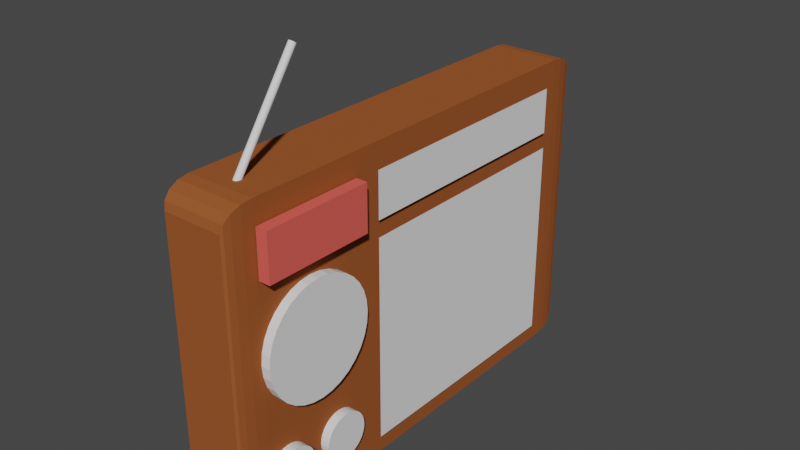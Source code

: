 # Source: radio.blend  (saved by Blender 3.1.7; exported with 4.5.12 LTS)
import bpy
from mathutils import Matrix  # noqa: F401  (used for matrix-valued properties, if any)

bpy.ops.wm.read_factory_settings(use_empty=True)
scene = bpy.context.scene
scene.name = 'Scene'

# ---- collections
col_collection = bpy.data.collections.new('Collection'); scene.collection.children.link(col_collection)

# ---- materials (node trees are filled in below, after node groups)
mat_basewood = bpy.data.materials.new('BaseWood')
mat_basewood.alpha_threshold = 0.0
mat_basewood.use_transparent_shadow = False
mat_basewood.diffuse_color = (0.3143, 0.09095, 0.02756, 1.0)
mat_basewood.line_color = (0.0, 0.0, 0.0, 1.0)
mat_metal = bpy.data.materials.new('Metal')
mat_metal.use_transparent_shadow = False
mat_metal.metallic = 0.5
mat_button = bpy.data.materials.new('Button')
mat_button.use_transparent_shadow = False
mat_button.diffuse_color = (0.8, 0.114, 0.09303, 1.0)

# ---- material node trees

# ---- world
world_world = bpy.data.worlds.new('World'); scene.world = world_world
world_world.use_nodes = True; world_world.node_tree.nodes.clear()
_N = world_world.node_tree.nodes; _L = world_world.node_tree.links
n0 = _N.new('ShaderNodeOutputWorld'); n0.name = 'World Output'; n0.location = (300, 300)
n1 = _N.new('ShaderNodeBackground'); n1.name = 'Background'; n1.location = (10, 300)
n1.inputs[0].default_value = (0.05088, 0.05088, 0.05088, 1.0)
_L.new(n1.outputs[0], n0.inputs[0])
n0.is_active_output = True
world_world.color = (0.05088, 0.05088, 0.05088)
world_world.use_sun_shadow = False
world_world.sun_shadow_jitter_overblur = 0.0

# ---- meshes
me_cube = bpy.data.meshes.new('Cube')
me_cube.from_pydata([(1.0, -0.8728, 1.0), (0.8728, -1.0, 0.8728), (0.9903, -0.9215, 0.9903), (0.9627, -0.9627, 0.9627), (0.9215, -0.9903, 0.9215), (0.8728, -1.0, -0.8728), (1.0, -0.8728, -1.0), (0.9215, -0.9903, -0.9215), (0.9627, -0.9627, -0.9627), (0.9903, -0.9215, -0.9903), (-0.8728, -1.0, 0.8728), (-1.0, -0.8728, 1.0), (-0.9215, -0.9903, 0.9215), (-0.9627, -0.9627, 0.9627), (-0.9903, -0.9215, 0.9903), (-0.8728, -1.0, -0.8728), (-1.0, -0.8728, -1.0), (-0.9215, -0.9903, -0.9215), (-0.9627, -0.9627, -0.9627), (-0.9903, -0.9215, -0.9903), (0.8751, 1.0, 0.8751), (1.0, 0.8751, 1.0), (0.9229, 0.9905, 0.9229), (0.9634, 0.9634, 0.9634), (0.9905, 0.9229, 0.9905), (0.8751, 1.0, -0.8751), (1.0, 0.8751, -1.0), (0.9229, 0.9905, -0.9229), (0.9634, 0.9634, -0.9634), (0.9905, 0.9229, -0.9905), (-1.0, 0.8751, 1.0), (-0.8751, 1.0, 0.8751), (-0.9905, 0.9229, 0.9905), (-0.9634, 0.9634, 0.9634), (-0.9229, 0.9905, 0.9229), (-1.0, 0.8751, -1.0), (-0.8751, 1.0, -0.8751), (-0.9905, 0.9229, -0.9905), (-0.9634, 0.9634, -0.9634), (-0.9229, 0.9905, -0.9229)], [], [(16, 11, 30, 35), (35, 26, 6, 16), (5, 1, 10, 15), (21, 30, 11, 0), (15, 10, 12, 17), (17, 12, 13, 18), (18, 13, 14, 19), (19, 14, 11, 16), (1, 5, 7, 4), (4, 7, 8, 3), (3, 8, 9, 2), (2, 9, 6, 0), (0, 11, 14, 2), (2, 14, 13, 3), (3, 13, 12, 4), (4, 12, 10, 1), (16, 6, 9, 19), (19, 9, 8, 18), (18, 8, 7, 17), (17, 7, 5, 15), (36, 31, 20, 25), (26, 35, 37, 29), (29, 37, 38, 28), (28, 38, 39, 27), (27, 39, 36, 25), (21, 26, 29, 24), (24, 29, 28, 23), (23, 28, 27, 22), (22, 27, 25, 20), (31, 36, 39, 34), (34, 39, 38, 33), (33, 38, 37, 32), (32, 37, 35, 30), (30, 21, 24, 32), (32, 24, 23, 33), (33, 23, 22, 34), (34, 22, 20, 31), (26, 21, 0, 6)])
_uv = me_cube.uv_layers.new(name='UVMap')
_uv.uv.foreach_set('vector', [0.375, 0.0159, 0.625, 0.0159, 0.625, 0.2344, 0.375, 0.2344, 0.125, 0.5156, 0.375, 0.5156, 0.375, 0.7341, 0.125, 0.7341, 0.3909, 0.7659, 0.6091, 0.7659, 0.6091, 0.9841, 0.3909, 0.9841, 0.625, 0.5156, 0.875, 0.5156, 0.875, 0.7341, 0.625, 0.7341, 0.3909, 0.9841, 0.6091, 0.9841, 0.6152, 0.9902, 0.3848, 0.9902, 0.3848, 0.9902, 0.6152, 0.9902, 0.6203, 1.0, 0.3797, 1.0, 0.3797, 0.0, 0.6203, 0.0, 0.6238, 0.009814, 0.3762, 0.009814, 0.3762, 0.009814, 0.6238, 0.009814, 0.625, 0.0159, 0.375, 0.0159, 0.6091, 0.7659, 0.3909, 0.7659, 0.3848, 0.7598, 0.6152, 0.7598, 0.6152, 0.7598, 0.3848, 0.7598, 0.3797, 0.75, 0.6203, 0.75, 0.6203, 0.75, 0.3797, 0.75, 0.3762, 0.7402, 0.6238, 0.7402, 0.6238, 0.7402, 0.3762, 0.7402, 0.375, 0.7341, 0.625, 0.7341, 0.625, 0.7341, 0.875, 0.7341, 0.8738, 0.7402, 0.6262, 0.7402, 0.6262, 0.7402, 0.8738, 0.7402, 0.8703, 0.75, 0.6297, 0.75, 0.625, 0.7547, 0.625, 0.9953, 0.6152, 0.9902, 0.6152, 0.7598, 0.6152, 0.7598, 0.6152, 0.9902, 0.6091, 0.9841, 0.6091, 0.7659, 0.125, 0.7341, 0.375, 0.7341, 0.3738, 0.7402, 0.1262, 0.7402, 0.1262, 0.7402, 0.3738, 0.7402, 0.3703, 0.75, 0.1297, 0.75, 0.375, 0.9953, 0.375, 0.7547, 0.3848, 0.7598, 0.3848, 0.9902, 0.3848, 0.9902, 0.3848, 0.7598, 0.3909, 0.7659, 0.3909, 0.9841, 0.3906, 0.2656, 0.6094, 0.2656, 0.6094, 0.4844, 0.3906, 0.4844, 0.375, 0.5156, 0.125, 0.5156, 0.1262, 0.5096, 0.3738, 0.5096, 0.3738, 0.5096, 0.1262, 0.5096, 0.1296, 0.5, 0.3704, 0.5, 0.375, 0.4954, 0.375, 0.2546, 0.3846, 0.2596, 0.3846, 0.4904, 0.3846, 0.4904, 0.3846, 0.2596, 0.3906, 0.2656, 0.3906, 0.4844, 0.625, 0.5156, 0.375, 0.5156, 0.3762, 0.5096, 0.6238, 0.5096, 0.6238, 0.5096, 0.3762, 0.5096, 0.3796, 0.5, 0.6204, 0.5, 0.6204, 0.5, 0.3796, 0.5, 0.3846, 0.4904, 0.6154, 0.4904, 0.6154, 0.4904, 0.3846, 0.4904, 0.3906, 0.4844, 0.6094, 0.4844, 0.6094, 0.2656, 0.3906, 0.2656, 0.3846, 0.2596, 0.6154, 0.2596, 0.6154, 0.2596, 0.3846, 0.2596, 0.3796, 0.25, 0.6204, 0.25, 0.6204, 0.25, 0.3796, 0.25, 0.3762, 0.2404, 0.6238, 0.2404, 0.6238, 0.2404, 0.3762, 0.2404, 0.375, 0.2344, 0.625, 0.2344, 0.875, 0.5156, 0.625, 0.5156, 0.6262, 0.5096, 0.8738, 0.5096, 0.8738, 0.5096, 0.6262, 0.5096, 0.6296, 0.5, 0.8704, 0.5, 0.625, 0.2546, 0.625, 0.4954, 0.6154, 0.4904, 0.6154, 0.2596, 0.6154, 0.2596, 0.6154, 0.4904, 0.6094, 0.4844, 0.6094, 0.2656, 0.375, 0.5156, 0.625, 0.5156, 0.625, 0.7341, 0.375, 0.7341])
me_cube.materials.append(mat_basewood)
me_cube.use_remesh_preserve_volume = False
me_cube.use_remesh_preserve_attributes = False
me_cube.use_mirror_vertex_groups = False
me_cube.update()
me_cylinder = bpy.data.meshes.new('Cylinder')
me_cylinder.from_pydata([(0.0, 1.0, -1.0), (0.0, 1.0, 1.0), (0.1951, 0.9808, -1.0), (0.1951, 0.9808, 1.0), (0.3827, 0.9239, -1.0), (0.3827, 0.9239, 1.0), (0.5556, 0.8315, -1.0), (0.5556, 0.8315, 1.0), (0.7071, 0.7071, -1.0), (0.7071, 0.7071, 1.0), (0.8315, 0.5556, -1.0), (0.8315, 0.5556, 1.0), (0.9239, 0.3827, -1.0), (0.9239, 0.3827, 1.0), (0.9808, 0.1951, -1.0), (0.9808, 0.1951, 1.0), (1.0, -4.371e-08, -1.0), (1.0, -4.371e-08, 1.0), (0.9808, -0.1951, -1.0), (0.9808, -0.1951, 1.0), (0.9239, -0.3827, -1.0), (0.9239, -0.3827, 1.0), (0.8315, -0.5556, -1.0), (0.8315, -0.5556, 1.0), (0.7071, -0.7071, -1.0), (0.7071, -0.7071, 1.0), (0.5556, -0.8315, -1.0), (0.5556, -0.8315, 1.0), (0.3827, -0.9239, -1.0), (0.3827, -0.9239, 1.0), (0.1951, -0.9808, -1.0), (0.1951, -0.9808, 1.0), (-8.742e-08, -1.0, -1.0), (-8.742e-08, -1.0, 1.0), (-0.1951, -0.9808, -1.0), (-0.1951, -0.9808, 1.0), (-0.3827, -0.9239, -1.0), (-0.3827, -0.9239, 1.0), (-0.5556, -0.8315, -1.0), (-0.5556, -0.8315, 1.0), (-0.7071, -0.7071, -1.0), (-0.7071, -0.7071, 1.0), (-0.8315, -0.5556, -1.0), (-0.8315, -0.5556, 1.0), (-0.9239, -0.3827, -1.0), (-0.9239, -0.3827, 1.0), (-0.9808, -0.1951, -1.0), (-0.9808, -0.1951, 1.0), (-1.0, 1.192e-08, -1.0), (-1.0, 1.192e-08, 1.0), (-0.9808, 0.1951, -1.0), (-0.9808, 0.1951, 1.0), (-0.9239, 0.3827, -1.0), (-0.9239, 0.3827, 1.0), (-0.8315, 0.5556, -1.0), (-0.8315, 0.5556, 1.0), (-0.7071, 0.7071, -1.0), (-0.7071, 0.7071, 1.0), (-0.5556, 0.8315, -1.0), (-0.5556, 0.8315, 1.0), (-0.3827, 0.9239, -1.0), (-0.3827, 0.9239, 1.0), (-0.1951, 0.9808, -1.0), (-0.1951, 0.9808, 1.0)], [], [(0, 1, 3, 2), (2, 3, 5, 4), (4, 5, 7, 6), (6, 7, 9, 8), (8, 9, 11, 10), (10, 11, 13, 12), (12, 13, 15, 14), (14, 15, 17, 16), (16, 17, 19, 18), (18, 19, 21, 20), (20, 21, 23, 22), (22, 23, 25, 24), (24, 25, 27, 26), (26, 27, 29, 28), (28, 29, 31, 30), (30, 31, 33, 32), (32, 33, 35, 34), (34, 35, 37, 36), (36, 37, 39, 38), (38, 39, 41, 40), (40, 41, 43, 42), (42, 43, 45, 44), (44, 45, 47, 46), (46, 47, 49, 48), (48, 49, 51, 50), (50, 51, 53, 52), (52, 53, 55, 54), (54, 55, 57, 56), (56, 57, 59, 58), (58, 59, 61, 60), (3, 1, 63, 61, 59, 57, 55, 53, 51, 49, 47, 45, 43, 41, 39, 37, 35, 33, 31, 29, 27, 25, 23, 21, 19, 17, 15, 13, 11, 9, 7, 5), (60, 61, 63, 62), (62, 63, 1, 0), (0, 2, 4, 6, 8, 10, 12, 14, 16, 18, 20, 22, 24, 26, 28, 30, 32, 34, 36, 38, 40, 42, 44, 46, 48, 50, 52, 54, 56, 58, 60, 62)])
_uv = me_cylinder.uv_layers.new(name='UVMap')
_uv.uv.foreach_set('vector', [1.0, 0.5, 1.0, 1.0, 0.9688, 1.0, 0.9688, 0.5, 0.9688, 0.5, 0.9688, 1.0, 0.9375, 1.0, 0.9375, 0.5, 0.9375, 0.5, 0.9375, 1.0, 0.9062, 1.0, 0.9062, 0.5, 0.9062, 0.5, 0.9062, 1.0, 0.875, 1.0, 0.875, 0.5, 0.875, 0.5, 0.875, 1.0, 0.8438, 1.0, 0.8438, 0.5, 0.8438, 0.5, 0.8438, 1.0, 0.8125, 1.0, 0.8125, 0.5, 0.8125, 0.5, 0.8125, 1.0, 0.7812, 1.0, 0.7812, 0.5, 0.7812, 0.5, 0.7812, 1.0, 0.75, 1.0, 0.75, 0.5, 0.75, 0.5, 0.75, 1.0, 0.7188, 1.0, 0.7188, 0.5, 0.7188, 0.5, 0.7188, 1.0, 0.6875, 1.0, 0.6875, 0.5, 0.6875, 0.5, 0.6875, 1.0, 0.6562, 1.0, 0.6562, 0.5, 0.6562, 0.5, 0.6562, 1.0, 0.625, 1.0, 0.625, 0.5, 0.625, 0.5, 0.625, 1.0, 0.5938, 1.0, 0.5938, 0.5, 0.5938, 0.5, 0.5938, 1.0, 0.5625, 1.0, 0.5625, 0.5, 0.5625, 0.5, 0.5625, 1.0, 0.5312, 1.0, 0.5312, 0.5, 0.5312, 0.5, 0.5312, 1.0, 0.5, 1.0, 0.5, 0.5, 0.5, 0.5, 0.5, 1.0, 0.4688, 1.0, 0.4688, 0.5, 0.4688, 0.5, 0.4688, 1.0, 0.4375, 1.0, 0.4375, 0.5, 0.4375, 0.5, 0.4375, 1.0, 0.4062, 1.0, 0.4062, 0.5, 0.4062, 0.5, 0.4062, 1.0, 0.375, 1.0, 0.375, 0.5, 0.375, 0.5, 0.375, 1.0, 0.3438, 1.0, 0.3438, 0.5, 0.3438, 0.5, 0.3438, 1.0, 0.3125, 1.0, 0.3125, 0.5, 0.3125, 0.5, 0.3125, 1.0, 0.2812, 1.0, 0.2812, 0.5, 0.2812, 0.5, 0.2812, 1.0, 0.25, 1.0, 0.25, 0.5, 0.25, 0.5, 0.25, 1.0, 0.2188, 1.0, 0.2188, 0.5, 0.2188, 0.5, 0.2188, 1.0, 0.1875, 1.0, 0.1875, 0.5, 0.1875, 0.5, 0.1875, 1.0, 0.1562, 1.0, 0.1562, 0.5, 0.1562, 0.5, 0.1562, 1.0, 0.125, 1.0, 0.125, 0.5, 0.125, 0.5, 0.125, 1.0, 0.09375, 1.0, 0.09375, 0.5, 0.09375, 0.5, 0.09375, 1.0, 0.0625, 1.0, 0.0625, 0.5, 0.2968, 0.4854, 0.25, 0.49, 0.2032, 0.4854, 0.1582, 0.4717, 0.1167, 0.4496, 0.08029, 0.4197, 0.05045, 0.3833, 0.02827, 0.3418, 0.01461, 0.2968, 0.01, 0.25, 0.01461, 0.2032, 0.02827, 0.1582, 0.05045, 0.1167, 0.08029, 0.08029, 0.1167, 0.05045, 0.1582, 0.02827, 0.2032, 0.01461, 0.25, 0.01, 0.2968, 0.01461, 0.3418, 0.02827, 0.3833, 0.05045, 0.4197, 0.08029, 0.4496, 0.1167, 0.4717, 0.1582, 0.4854, 0.2032, 0.49, 0.25, 0.4854, 0.2968, 0.4717, 0.3418, 0.4496, 0.3833, 0.4197, 0.4197, 0.3833, 0.4496, 0.3418, 0.4717, 0.0625, 0.5, 0.0625, 1.0, 0.03125, 1.0, 0.03125, 0.5, 0.03125, 0.5, 0.03125, 1.0, 0.0, 1.0, 0.0, 0.5, 0.75, 0.49, 0.7968, 0.4854, 0.8418, 0.4717, 0.8833, 0.4496, 0.9197, 0.4197, 0.9496, 0.3833, 0.9717, 0.3418, 0.9854, 0.2968, 0.99, 0.25, 0.9854, 0.2032, 0.9717, 0.1582, 0.9496, 0.1167, 0.9197, 0.08029, 0.8833, 0.05045, 0.8418, 0.02827, 0.7968, 0.01461, 0.75, 0.01, 0.7032, 0.01461, 0.6582, 0.02827, 0.6167, 0.05045, 0.5803, 0.08029, 0.5504, 0.1167, 0.5283, 0.1582, 0.5146, 0.2032, 0.51, 0.25, 0.5146, 0.2968, 0.5283, 0.3418, 0.5504, 0.3833, 0.5803, 0.4197, 0.6167, 0.4496, 0.6582, 0.4717, 0.7032, 0.4854])
me_cylinder.materials.append(mat_metal)
me_cylinder.use_remesh_fix_poles = True
me_cylinder.use_remesh_preserve_attributes = False
me_cylinder.update()
me_plane = bpy.data.meshes.new('Plane')
me_plane.from_pydata([(-1.0, -1.0, 0.0), (1.0, -1.0, 0.0), (-1.0, 1.0, 0.0), (1.0, 1.0, 0.0)], [], [(0, 1, 3, 2)])
_uv = me_plane.uv_layers.new(name='UVMap')
_uv.uv.foreach_set('vector', [0.0, 0.0, 1.0, 0.0, 1.0, 1.0, 0.0, 1.0])
me_plane.use_remesh_fix_poles = True
me_plane.use_remesh_preserve_attributes = False
me_plane.update()
me_plane_001 = bpy.data.meshes.new('Plane.001')
me_plane_001.from_pydata([(-1.0, -1.0, 0.0), (1.0, -1.0, 0.0), (-1.0, 1.0, 0.0), (1.0, 1.0, 0.0)], [], [(0, 1, 3, 2)])
_uv = me_plane_001.uv_layers.new(name='UVMap')
_uv.uv.foreach_set('vector', [0.0, 0.0, 1.0, 0.0, 1.0, 1.0, 0.0, 1.0])
me_plane_001.materials.append(None)
me_plane_001.use_remesh_fix_poles = True
me_plane_001.use_remesh_preserve_attributes = False
me_plane_001.update()
me_cylinder_002 = bpy.data.meshes.new('Cylinder.002')
me_cylinder_002.from_pydata([(0.0, 1.0, -1.0), (0.0, 1.0, 1.0), (0.1951, 0.9808, -1.0), (0.1951, 0.9808, 1.0), (0.3827, 0.9239, -1.0), (0.3827, 0.9239, 1.0), (0.5556, 0.8315, -1.0), (0.5556, 0.8315, 1.0), (0.7071, 0.7071, -1.0), (0.7071, 0.7071, 1.0), (0.8315, 0.5556, -1.0), (0.8315, 0.5556, 1.0), (0.9239, 0.3827, -1.0), (0.9239, 0.3827, 1.0), (0.9808, 0.1951, -1.0), (0.9808, 0.1951, 1.0), (1.0, -4.371e-08, -1.0), (1.0, -4.371e-08, 1.0), (0.9808, -0.1951, -1.0), (0.9808, -0.1951, 1.0), (0.9239, -0.3827, -1.0), (0.9239, -0.3827, 1.0), (0.8315, -0.5556, -1.0), (0.8315, -0.5556, 1.0), (0.7071, -0.7071, -1.0), (0.7071, -0.7071, 1.0), (0.5556, -0.8315, -1.0), (0.5556, -0.8315, 1.0), (0.3827, -0.9239, -1.0), (0.3827, -0.9239, 1.0), (0.1951, -0.9808, -1.0), (0.1951, -0.9808, 1.0), (-8.742e-08, -1.0, -1.0), (-8.742e-08, -1.0, 1.0), (-0.1951, -0.9808, -1.0), (-0.1951, -0.9808, 1.0), (-0.3827, -0.9239, -1.0), (-0.3827, -0.9239, 1.0), (-0.5556, -0.8315, -1.0), (-0.5556, -0.8315, 1.0), (-0.7071, -0.7071, -1.0), (-0.7071, -0.7071, 1.0), (-0.8315, -0.5556, -1.0), (-0.8315, -0.5556, 1.0), (-0.9239, -0.3827, -1.0), (-0.9239, -0.3827, 1.0), (-0.9808, -0.1951, -1.0), (-0.9808, -0.1951, 1.0), (-1.0, 1.192e-08, -1.0), (-1.0, 1.192e-08, 1.0), (-0.9808, 0.1951, -1.0), (-0.9808, 0.1951, 1.0), (-0.9239, 0.3827, -1.0), (-0.9239, 0.3827, 1.0), (-0.8315, 0.5556, -1.0), (-0.8315, 0.5556, 1.0), (-0.7071, 0.7071, -1.0), (-0.7071, 0.7071, 1.0), (-0.5556, 0.8315, -1.0), (-0.5556, 0.8315, 1.0), (-0.3827, 0.9239, -1.0), (-0.3827, 0.9239, 1.0), (-0.1951, 0.9808, -1.0), (-0.1951, 0.9808, 1.0)], [], [(0, 1, 3, 2), (2, 3, 5, 4), (4, 5, 7, 6), (6, 7, 9, 8), (8, 9, 11, 10), (10, 11, 13, 12), (12, 13, 15, 14), (14, 15, 17, 16), (16, 17, 19, 18), (18, 19, 21, 20), (20, 21, 23, 22), (22, 23, 25, 24), (24, 25, 27, 26), (26, 27, 29, 28), (28, 29, 31, 30), (30, 31, 33, 32), (32, 33, 35, 34), (34, 35, 37, 36), (36, 37, 39, 38), (38, 39, 41, 40), (40, 41, 43, 42), (42, 43, 45, 44), (44, 45, 47, 46), (46, 47, 49, 48), (48, 49, 51, 50), (50, 51, 53, 52), (52, 53, 55, 54), (54, 55, 57, 56), (56, 57, 59, 58), (58, 59, 61, 60), (3, 1, 63, 61, 59, 57, 55, 53, 51, 49, 47, 45, 43, 41, 39, 37, 35, 33, 31, 29, 27, 25, 23, 21, 19, 17, 15, 13, 11, 9, 7, 5), (60, 61, 63, 62), (62, 63, 1, 0), (0, 2, 4, 6, 8, 10, 12, 14, 16, 18, 20, 22, 24, 26, 28, 30, 32, 34, 36, 38, 40, 42, 44, 46, 48, 50, 52, 54, 56, 58, 60, 62)])
_uv = me_cylinder_002.uv_layers.new(name='UVMap')
_uv.uv.foreach_set('vector', [1.0, 0.5, 1.0, 1.0, 0.9688, 1.0, 0.9688, 0.5, 0.9688, 0.5, 0.9688, 1.0, 0.9375, 1.0, 0.9375, 0.5, 0.9375, 0.5, 0.9375, 1.0, 0.9062, 1.0, 0.9062, 0.5, 0.9062, 0.5, 0.9062, 1.0, 0.875, 1.0, 0.875, 0.5, 0.875, 0.5, 0.875, 1.0, 0.8438, 1.0, 0.8438, 0.5, 0.8438, 0.5, 0.8438, 1.0, 0.8125, 1.0, 0.8125, 0.5, 0.8125, 0.5, 0.8125, 1.0, 0.7812, 1.0, 0.7812, 0.5, 0.7812, 0.5, 0.7812, 1.0, 0.75, 1.0, 0.75, 0.5, 0.75, 0.5, 0.75, 1.0, 0.7188, 1.0, 0.7188, 0.5, 0.7188, 0.5, 0.7188, 1.0, 0.6875, 1.0, 0.6875, 0.5, 0.6875, 0.5, 0.6875, 1.0, 0.6562, 1.0, 0.6562, 0.5, 0.6562, 0.5, 0.6562, 1.0, 0.625, 1.0, 0.625, 0.5, 0.625, 0.5, 0.625, 1.0, 0.5938, 1.0, 0.5938, 0.5, 0.5938, 0.5, 0.5938, 1.0, 0.5625, 1.0, 0.5625, 0.5, 0.5625, 0.5, 0.5625, 1.0, 0.5312, 1.0, 0.5312, 0.5, 0.5312, 0.5, 0.5312, 1.0, 0.5, 1.0, 0.5, 0.5, 0.5, 0.5, 0.5, 1.0, 0.4688, 1.0, 0.4688, 0.5, 0.4688, 0.5, 0.4688, 1.0, 0.4375, 1.0, 0.4375, 0.5, 0.4375, 0.5, 0.4375, 1.0, 0.4062, 1.0, 0.4062, 0.5, 0.4062, 0.5, 0.4062, 1.0, 0.375, 1.0, 0.375, 0.5, 0.375, 0.5, 0.375, 1.0, 0.3438, 1.0, 0.3438, 0.5, 0.3438, 0.5, 0.3438, 1.0, 0.3125, 1.0, 0.3125, 0.5, 0.3125, 0.5, 0.3125, 1.0, 0.2812, 1.0, 0.2812, 0.5, 0.2812, 0.5, 0.2812, 1.0, 0.25, 1.0, 0.25, 0.5, 0.25, 0.5, 0.25, 1.0, 0.2188, 1.0, 0.2188, 0.5, 0.2188, 0.5, 0.2188, 1.0, 0.1875, 1.0, 0.1875, 0.5, 0.1875, 0.5, 0.1875, 1.0, 0.1562, 1.0, 0.1562, 0.5, 0.1562, 0.5, 0.1562, 1.0, 0.125, 1.0, 0.125, 0.5, 0.125, 0.5, 0.125, 1.0, 0.09375, 1.0, 0.09375, 0.5, 0.09375, 0.5, 0.09375, 1.0, 0.0625, 1.0, 0.0625, 0.5, 0.2968, 0.4854, 0.25, 0.49, 0.2032, 0.4854, 0.1582, 0.4717, 0.1167, 0.4496, 0.08029, 0.4197, 0.05045, 0.3833, 0.02827, 0.3418, 0.01461, 0.2968, 0.01, 0.25, 0.01461, 0.2032, 0.02827, 0.1582, 0.05045, 0.1167, 0.08029, 0.08029, 0.1167, 0.05045, 0.1582, 0.02827, 0.2032, 0.01461, 0.25, 0.01, 0.2968, 0.01461, 0.3418, 0.02827, 0.3833, 0.05045, 0.4197, 0.08029, 0.4496, 0.1167, 0.4717, 0.1582, 0.4854, 0.2032, 0.49, 0.25, 0.4854, 0.2968, 0.4717, 0.3418, 0.4496, 0.3833, 0.4197, 0.4197, 0.3833, 0.4496, 0.3418, 0.4717, 0.0625, 0.5, 0.0625, 1.0, 0.03125, 1.0, 0.03125, 0.5, 0.03125, 0.5, 0.03125, 1.0, 0.0, 1.0, 0.0, 0.5, 0.75, 0.49, 0.7968, 0.4854, 0.8418, 0.4717, 0.8833, 0.4496, 0.9197, 0.4197, 0.9496, 0.3833, 0.9717, 0.3418, 0.9854, 0.2968, 0.99, 0.25, 0.9854, 0.2032, 0.9717, 0.1582, 0.9496, 0.1167, 0.9197, 0.08029, 0.8833, 0.05045, 0.8418, 0.02827, 0.7968, 0.01461, 0.75, 0.01, 0.7032, 0.01461, 0.6582, 0.02827, 0.6167, 0.05045, 0.5803, 0.08029, 0.5504, 0.1167, 0.5283, 0.1582, 0.5146, 0.2032, 0.51, 0.25, 0.5146, 0.2968, 0.5283, 0.3418, 0.5504, 0.3833, 0.5803, 0.4197, 0.6167, 0.4496, 0.6582, 0.4717, 0.7032, 0.4854])
me_cylinder_002.materials.append(mat_metal)
me_cylinder_002.use_remesh_fix_poles = True
me_cylinder_002.use_remesh_preserve_attributes = False
me_cylinder_002.update()
me_cylinder_003 = bpy.data.meshes.new('Cylinder.003')
me_cylinder_003.from_pydata([(0.0, 1.0, -1.0), (0.0, 1.0, 1.0), (0.1951, 0.9808, -1.0), (0.1951, 0.9808, 1.0), (0.3827, 0.9239, -1.0), (0.3827, 0.9239, 1.0), (0.5556, 0.8315, -1.0), (0.5556, 0.8315, 1.0), (0.7071, 0.7071, -1.0), (0.7071, 0.7071, 1.0), (0.8315, 0.5556, -1.0), (0.8315, 0.5556, 1.0), (0.9239, 0.3827, -1.0), (0.9239, 0.3827, 1.0), (0.9808, 0.1951, -1.0), (0.9808, 0.1951, 1.0), (1.0, -4.371e-08, -1.0), (1.0, -4.371e-08, 1.0), (0.9808, -0.1951, -1.0), (0.9808, -0.1951, 1.0), (0.9239, -0.3827, -1.0), (0.9239, -0.3827, 1.0), (0.8315, -0.5556, -1.0), (0.8315, -0.5556, 1.0), (0.7071, -0.7071, -1.0), (0.7071, -0.7071, 1.0), (0.5556, -0.8315, -1.0), (0.5556, -0.8315, 1.0), (0.3827, -0.9239, -1.0), (0.3827, -0.9239, 1.0), (0.1951, -0.9808, -1.0), (0.1951, -0.9808, 1.0), (-8.742e-08, -1.0, -1.0), (-8.742e-08, -1.0, 1.0), (-0.1951, -0.9808, -1.0), (-0.1951, -0.9808, 1.0), (-0.3827, -0.9239, -1.0), (-0.3827, -0.9239, 1.0), (-0.5556, -0.8315, -1.0), (-0.5556, -0.8315, 1.0), (-0.7071, -0.7071, -1.0), (-0.7071, -0.7071, 1.0), (-0.8315, -0.5556, -1.0), (-0.8315, -0.5556, 1.0), (-0.9239, -0.3827, -1.0), (-0.9239, -0.3827, 1.0), (-0.9808, -0.1951, -1.0), (-0.9808, -0.1951, 1.0), (-1.0, 1.192e-08, -1.0), (-1.0, 1.192e-08, 1.0), (-0.9808, 0.1951, -1.0), (-0.9808, 0.1951, 1.0), (-0.9239, 0.3827, -1.0), (-0.9239, 0.3827, 1.0), (-0.8315, 0.5556, -1.0), (-0.8315, 0.5556, 1.0), (-0.7071, 0.7071, -1.0), (-0.7071, 0.7071, 1.0), (-0.5556, 0.8315, -1.0), (-0.5556, 0.8315, 1.0), (-0.3827, 0.9239, -1.0), (-0.3827, 0.9239, 1.0), (-0.1951, 0.9808, -1.0), (-0.1951, 0.9808, 1.0)], [], [(0, 1, 3, 2), (2, 3, 5, 4), (4, 5, 7, 6), (6, 7, 9, 8), (8, 9, 11, 10), (10, 11, 13, 12), (12, 13, 15, 14), (14, 15, 17, 16), (16, 17, 19, 18), (18, 19, 21, 20), (20, 21, 23, 22), (22, 23, 25, 24), (24, 25, 27, 26), (26, 27, 29, 28), (28, 29, 31, 30), (30, 31, 33, 32), (32, 33, 35, 34), (34, 35, 37, 36), (36, 37, 39, 38), (38, 39, 41, 40), (40, 41, 43, 42), (42, 43, 45, 44), (44, 45, 47, 46), (46, 47, 49, 48), (48, 49, 51, 50), (50, 51, 53, 52), (52, 53, 55, 54), (54, 55, 57, 56), (56, 57, 59, 58), (58, 59, 61, 60), (3, 1, 63, 61, 59, 57, 55, 53, 51, 49, 47, 45, 43, 41, 39, 37, 35, 33, 31, 29, 27, 25, 23, 21, 19, 17, 15, 13, 11, 9, 7, 5), (60, 61, 63, 62), (62, 63, 1, 0), (0, 2, 4, 6, 8, 10, 12, 14, 16, 18, 20, 22, 24, 26, 28, 30, 32, 34, 36, 38, 40, 42, 44, 46, 48, 50, 52, 54, 56, 58, 60, 62)])
_uv = me_cylinder_003.uv_layers.new(name='UVMap')
_uv.uv.foreach_set('vector', [1.0, 0.5, 1.0, 1.0, 0.9688, 1.0, 0.9688, 0.5, 0.9688, 0.5, 0.9688, 1.0, 0.9375, 1.0, 0.9375, 0.5, 0.9375, 0.5, 0.9375, 1.0, 0.9062, 1.0, 0.9062, 0.5, 0.9062, 0.5, 0.9062, 1.0, 0.875, 1.0, 0.875, 0.5, 0.875, 0.5, 0.875, 1.0, 0.8438, 1.0, 0.8438, 0.5, 0.8438, 0.5, 0.8438, 1.0, 0.8125, 1.0, 0.8125, 0.5, 0.8125, 0.5, 0.8125, 1.0, 0.7812, 1.0, 0.7812, 0.5, 0.7812, 0.5, 0.7812, 1.0, 0.75, 1.0, 0.75, 0.5, 0.75, 0.5, 0.75, 1.0, 0.7188, 1.0, 0.7188, 0.5, 0.7188, 0.5, 0.7188, 1.0, 0.6875, 1.0, 0.6875, 0.5, 0.6875, 0.5, 0.6875, 1.0, 0.6562, 1.0, 0.6562, 0.5, 0.6562, 0.5, 0.6562, 1.0, 0.625, 1.0, 0.625, 0.5, 0.625, 0.5, 0.625, 1.0, 0.5938, 1.0, 0.5938, 0.5, 0.5938, 0.5, 0.5938, 1.0, 0.5625, 1.0, 0.5625, 0.5, 0.5625, 0.5, 0.5625, 1.0, 0.5312, 1.0, 0.5312, 0.5, 0.5312, 0.5, 0.5312, 1.0, 0.5, 1.0, 0.5, 0.5, 0.5, 0.5, 0.5, 1.0, 0.4688, 1.0, 0.4688, 0.5, 0.4688, 0.5, 0.4688, 1.0, 0.4375, 1.0, 0.4375, 0.5, 0.4375, 0.5, 0.4375, 1.0, 0.4062, 1.0, 0.4062, 0.5, 0.4062, 0.5, 0.4062, 1.0, 0.375, 1.0, 0.375, 0.5, 0.375, 0.5, 0.375, 1.0, 0.3438, 1.0, 0.3438, 0.5, 0.3438, 0.5, 0.3438, 1.0, 0.3125, 1.0, 0.3125, 0.5, 0.3125, 0.5, 0.3125, 1.0, 0.2812, 1.0, 0.2812, 0.5, 0.2812, 0.5, 0.2812, 1.0, 0.25, 1.0, 0.25, 0.5, 0.25, 0.5, 0.25, 1.0, 0.2188, 1.0, 0.2188, 0.5, 0.2188, 0.5, 0.2188, 1.0, 0.1875, 1.0, 0.1875, 0.5, 0.1875, 0.5, 0.1875, 1.0, 0.1562, 1.0, 0.1562, 0.5, 0.1562, 0.5, 0.1562, 1.0, 0.125, 1.0, 0.125, 0.5, 0.125, 0.5, 0.125, 1.0, 0.09375, 1.0, 0.09375, 0.5, 0.09375, 0.5, 0.09375, 1.0, 0.0625, 1.0, 0.0625, 0.5, 0.2968, 0.4854, 0.25, 0.49, 0.2032, 0.4854, 0.1582, 0.4717, 0.1167, 0.4496, 0.08029, 0.4197, 0.05045, 0.3833, 0.02827, 0.3418, 0.01461, 0.2968, 0.01, 0.25, 0.01461, 0.2032, 0.02827, 0.1582, 0.05045, 0.1167, 0.08029, 0.08029, 0.1167, 0.05045, 0.1582, 0.02827, 0.2032, 0.01461, 0.25, 0.01, 0.2968, 0.01461, 0.3418, 0.02827, 0.3833, 0.05045, 0.4197, 0.08029, 0.4496, 0.1167, 0.4717, 0.1582, 0.4854, 0.2032, 0.49, 0.25, 0.4854, 0.2968, 0.4717, 0.3418, 0.4496, 0.3833, 0.4197, 0.4197, 0.3833, 0.4496, 0.3418, 0.4717, 0.0625, 0.5, 0.0625, 1.0, 0.03125, 1.0, 0.03125, 0.5, 0.03125, 0.5, 0.03125, 1.0, 0.0, 1.0, 0.0, 0.5, 0.75, 0.49, 0.7968, 0.4854, 0.8418, 0.4717, 0.8833, 0.4496, 0.9197, 0.4197, 0.9496, 0.3833, 0.9717, 0.3418, 0.9854, 0.2968, 0.99, 0.25, 0.9854, 0.2032, 0.9717, 0.1582, 0.9496, 0.1167, 0.9197, 0.08029, 0.8833, 0.05045, 0.8418, 0.02827, 0.7968, 0.01461, 0.75, 0.01, 0.7032, 0.01461, 0.6582, 0.02827, 0.6167, 0.05045, 0.5803, 0.08029, 0.5504, 0.1167, 0.5283, 0.1582, 0.5146, 0.2032, 0.51, 0.25, 0.5146, 0.2968, 0.5283, 0.3418, 0.5504, 0.3833, 0.5803, 0.4197, 0.6167, 0.4496, 0.6582, 0.4717, 0.7032, 0.4854])
me_cylinder_003.materials.append(mat_metal)
me_cylinder_003.use_remesh_fix_poles = True
me_cylinder_003.use_remesh_preserve_attributes = False
me_cylinder_003.update()
me_cylinder_004 = bpy.data.meshes.new('Cylinder.004')
me_cylinder_004.from_pydata([(0.0, 1.0, -1.0), (0.0, 1.0, 1.0), (0.1951, 0.9808, -1.0), (0.1951, 0.9808, 1.0), (0.3827, 0.9239, -1.0), (0.3827, 0.9239, 1.0), (0.5556, 0.8315, -1.0), (0.5556, 0.8315, 1.0), (0.7071, 0.7071, -1.0), (0.7071, 0.7071, 1.0), (0.8315, 0.5556, -1.0), (0.8315, 0.5556, 1.0), (0.9239, 0.3827, -1.0), (0.9239, 0.3827, 1.0), (0.9808, 0.1951, -1.0), (0.9808, 0.1951, 1.0), (1.0, -4.371e-08, -1.0), (1.0, -4.371e-08, 1.0), (0.9808, -0.1951, -1.0), (0.9808, -0.1951, 1.0), (0.9239, -0.3827, -1.0), (0.9239, -0.3827, 1.0), (0.8315, -0.5556, -1.0), (0.8315, -0.5556, 1.0), (0.7071, -0.7071, -1.0), (0.7071, -0.7071, 1.0), (0.5556, -0.8315, -1.0), (0.5556, -0.8315, 1.0), (0.3827, -0.9239, -1.0), (0.3827, -0.9239, 1.0), (0.1951, -0.9808, -1.0), (0.1951, -0.9808, 1.0), (-8.742e-08, -1.0, -1.0), (-8.742e-08, -1.0, 1.0), (-0.1951, -0.9808, -1.0), (-0.1951, -0.9808, 1.0), (-0.3827, -0.9239, -1.0), (-0.3827, -0.9239, 1.0), (-0.5556, -0.8315, -1.0), (-0.5556, -0.8315, 1.0), (-0.7071, -0.7071, -1.0), (-0.7071, -0.7071, 1.0), (-0.8315, -0.5556, -1.0), (-0.8315, -0.5556, 1.0), (-0.9239, -0.3827, -1.0), (-0.9239, -0.3827, 1.0), (-0.9808, -0.1951, -1.0), (-0.9808, -0.1951, 1.0), (-1.0, 1.192e-08, -1.0), (-1.0, 1.192e-08, 1.0), (-0.9808, 0.1951, -1.0), (-0.9808, 0.1951, 1.0), (-0.9239, 0.3827, -1.0), (-0.9239, 0.3827, 1.0), (-0.8315, 0.5556, -1.0), (-0.8315, 0.5556, 1.0), (-0.7071, 0.7071, -1.0), (-0.7071, 0.7071, 1.0), (-0.5556, 0.8315, -1.0), (-0.5556, 0.8315, 1.0), (-0.3827, 0.9239, -1.0), (-0.3827, 0.9239, 1.0), (-0.1951, 0.9808, -1.0), (-0.1951, 0.9808, 1.0)], [], [(0, 1, 3, 2), (2, 3, 5, 4), (4, 5, 7, 6), (6, 7, 9, 8), (8, 9, 11, 10), (10, 11, 13, 12), (12, 13, 15, 14), (14, 15, 17, 16), (16, 17, 19, 18), (18, 19, 21, 20), (20, 21, 23, 22), (22, 23, 25, 24), (24, 25, 27, 26), (26, 27, 29, 28), (28, 29, 31, 30), (30, 31, 33, 32), (32, 33, 35, 34), (34, 35, 37, 36), (36, 37, 39, 38), (38, 39, 41, 40), (40, 41, 43, 42), (42, 43, 45, 44), (44, 45, 47, 46), (46, 47, 49, 48), (48, 49, 51, 50), (50, 51, 53, 52), (52, 53, 55, 54), (54, 55, 57, 56), (56, 57, 59, 58), (58, 59, 61, 60), (3, 1, 63, 61, 59, 57, 55, 53, 51, 49, 47, 45, 43, 41, 39, 37, 35, 33, 31, 29, 27, 25, 23, 21, 19, 17, 15, 13, 11, 9, 7, 5), (60, 61, 63, 62), (62, 63, 1, 0), (0, 2, 4, 6, 8, 10, 12, 14, 16, 18, 20, 22, 24, 26, 28, 30, 32, 34, 36, 38, 40, 42, 44, 46, 48, 50, 52, 54, 56, 58, 60, 62)])
_uv = me_cylinder_004.uv_layers.new(name='UVMap')
_uv.uv.foreach_set('vector', [1.0, 0.5, 1.0, 1.0, 0.9688, 1.0, 0.9688, 0.5, 0.9688, 0.5, 0.9688, 1.0, 0.9375, 1.0, 0.9375, 0.5, 0.9375, 0.5, 0.9375, 1.0, 0.9062, 1.0, 0.9062, 0.5, 0.9062, 0.5, 0.9062, 1.0, 0.875, 1.0, 0.875, 0.5, 0.875, 0.5, 0.875, 1.0, 0.8438, 1.0, 0.8438, 0.5, 0.8438, 0.5, 0.8438, 1.0, 0.8125, 1.0, 0.8125, 0.5, 0.8125, 0.5, 0.8125, 1.0, 0.7812, 1.0, 0.7812, 0.5, 0.7812, 0.5, 0.7812, 1.0, 0.75, 1.0, 0.75, 0.5, 0.75, 0.5, 0.75, 1.0, 0.7188, 1.0, 0.7188, 0.5, 0.7188, 0.5, 0.7188, 1.0, 0.6875, 1.0, 0.6875, 0.5, 0.6875, 0.5, 0.6875, 1.0, 0.6562, 1.0, 0.6562, 0.5, 0.6562, 0.5, 0.6562, 1.0, 0.625, 1.0, 0.625, 0.5, 0.625, 0.5, 0.625, 1.0, 0.5938, 1.0, 0.5938, 0.5, 0.5938, 0.5, 0.5938, 1.0, 0.5625, 1.0, 0.5625, 0.5, 0.5625, 0.5, 0.5625, 1.0, 0.5312, 1.0, 0.5312, 0.5, 0.5312, 0.5, 0.5312, 1.0, 0.5, 1.0, 0.5, 0.5, 0.5, 0.5, 0.5, 1.0, 0.4688, 1.0, 0.4688, 0.5, 0.4688, 0.5, 0.4688, 1.0, 0.4375, 1.0, 0.4375, 0.5, 0.4375, 0.5, 0.4375, 1.0, 0.4062, 1.0, 0.4062, 0.5, 0.4062, 0.5, 0.4062, 1.0, 0.375, 1.0, 0.375, 0.5, 0.375, 0.5, 0.375, 1.0, 0.3438, 1.0, 0.3438, 0.5, 0.3438, 0.5, 0.3438, 1.0, 0.3125, 1.0, 0.3125, 0.5, 0.3125, 0.5, 0.3125, 1.0, 0.2812, 1.0, 0.2812, 0.5, 0.2812, 0.5, 0.2812, 1.0, 0.25, 1.0, 0.25, 0.5, 0.25, 0.5, 0.25, 1.0, 0.2188, 1.0, 0.2188, 0.5, 0.2188, 0.5, 0.2188, 1.0, 0.1875, 1.0, 0.1875, 0.5, 0.1875, 0.5, 0.1875, 1.0, 0.1562, 1.0, 0.1562, 0.5, 0.1562, 0.5, 0.1562, 1.0, 0.125, 1.0, 0.125, 0.5, 0.125, 0.5, 0.125, 1.0, 0.09375, 1.0, 0.09375, 0.5, 0.09375, 0.5, 0.09375, 1.0, 0.0625, 1.0, 0.0625, 0.5, 0.2968, 0.4854, 0.25, 0.49, 0.2032, 0.4854, 0.1582, 0.4717, 0.1167, 0.4496, 0.08029, 0.4197, 0.05045, 0.3833, 0.02827, 0.3418, 0.01461, 0.2968, 0.01, 0.25, 0.01461, 0.2032, 0.02827, 0.1582, 0.05045, 0.1167, 0.08029, 0.08029, 0.1167, 0.05045, 0.1582, 0.02827, 0.2032, 0.01461, 0.25, 0.01, 0.2968, 0.01461, 0.3418, 0.02827, 0.3833, 0.05045, 0.4197, 0.08029, 0.4496, 0.1167, 0.4717, 0.1582, 0.4854, 0.2032, 0.49, 0.25, 0.4854, 0.2968, 0.4717, 0.3418, 0.4496, 0.3833, 0.4197, 0.4197, 0.3833, 0.4496, 0.3418, 0.4717, 0.0625, 0.5, 0.0625, 1.0, 0.03125, 1.0, 0.03125, 0.5, 0.03125, 0.5, 0.03125, 1.0, 0.0, 1.0, 0.0, 0.5, 0.75, 0.49, 0.7968, 0.4854, 0.8418, 0.4717, 0.8833, 0.4496, 0.9197, 0.4197, 0.9496, 0.3833, 0.9717, 0.3418, 0.9854, 0.2968, 0.99, 0.25, 0.9854, 0.2032, 0.9717, 0.1582, 0.9496, 0.1167, 0.9197, 0.08029, 0.8833, 0.05045, 0.8418, 0.02827, 0.7968, 0.01461, 0.75, 0.01, 0.7032, 0.01461, 0.6582, 0.02827, 0.6167, 0.05045, 0.5803, 0.08029, 0.5504, 0.1167, 0.5283, 0.1582, 0.5146, 0.2032, 0.51, 0.25, 0.5146, 0.2968, 0.5283, 0.3418, 0.5504, 0.3833, 0.5803, 0.4197, 0.6167, 0.4496, 0.6582, 0.4717, 0.7032, 0.4854])
me_cylinder_004.materials.append(mat_metal)
me_cylinder_004.use_remesh_fix_poles = True
me_cylinder_004.use_remesh_preserve_attributes = False
me_cylinder_004.update()
me_cube_001 = bpy.data.meshes.new('Cube.001')
me_cube_001.from_pydata([(-1.0, -1.0, -1.0), (-1.0, -1.0, 1.0), (-1.0, 1.0, -1.0), (-1.0, 1.0, 1.0), (1.0, -1.0, -1.0), (1.0, -1.0, 1.0), (1.0, 1.0, -1.0), (1.0, 1.0, 1.0)], [], [(0, 1, 3, 2), (2, 3, 7, 6), (6, 7, 5, 4), (4, 5, 1, 0), (2, 6, 4, 0), (7, 3, 1, 5)])
_uv = me_cube_001.uv_layers.new(name='UVMap')
_uv.uv.foreach_set('vector', [0.375, 0.0, 0.625, 0.0, 0.625, 0.25, 0.375, 0.25, 0.375, 0.25, 0.625, 0.25, 0.625, 0.5, 0.375, 0.5, 0.375, 0.5, 0.625, 0.5, 0.625, 0.75, 0.375, 0.75, 0.375, 0.75, 0.625, 0.75, 0.625, 1.0, 0.375, 1.0, 0.125, 0.5, 0.375, 0.5, 0.375, 0.75, 0.125, 0.75, 0.625, 0.5, 0.875, 0.5, 0.875, 0.75, 0.625, 0.75])
me_cube_001.materials.append(mat_button)
me_cube_001.use_remesh_fix_poles = True
me_cube_001.use_remesh_preserve_attributes = False
me_cube_001.update()

# ---- objects
ob_body = bpy.data.objects.new('Body', me_cube)
ob_antenna = bpy.data.objects.new('Antenna', me_cylinder)
ob_frequencydisplay = bpy.data.objects.new('FrequencyDisplay', me_plane)
ob_meshpanel = bpy.data.objects.new('MeshPanel', me_plane_001)
ob_rotaryknob = bpy.data.objects.new('RotaryKnob', me_cylinder_002)
ob_previousbtn = bpy.data.objects.new('PreviousBtn', me_cylinder_003)
ob_nextbtn = bpy.data.objects.new('NextBtn', me_cylinder_004)
ob_offbtn = bpy.data.objects.new('OffBtn', me_cube_001)

# ---- transforms, parenting, visibility, modifiers, constraints
ob_body.location = (0.0, 0.0, 0.0)
ob_body.scale = (0.15, 1.0, 0.68)
ob_body.lock_rotations_4d = False
ob_body.empty_display_type = 'ARROWS'
ob_body.lineart.crease_threshold = 0.0
ob_antenna.location = (0.01, -0.67, 0.87)
ob_antenna.rotation_euler = (-0.6109, 0.0, 0.0)
ob_antenna.scale = (0.015, 0.015, 0.25)
ob_frequencydisplay.location = (0.17, 0.25, 0.48)
ob_frequencydisplay.rotation_euler = (1.571, 1.571, 1.571)
ob_frequencydisplay.scale = (0.1, 0.54, 1.0)
ob_meshpanel.location = (0.17, 0.25, -0.14)
ob_meshpanel.rotation_euler = (1.571, 1.571, 1.571)
ob_meshpanel.scale = (0.45, 0.54, 1.0)
ob_rotaryknob.location = (0.17, -0.63, 0.05)
ob_rotaryknob.rotation_euler = (0.0, 1.571, 0.0)
ob_rotaryknob.scale = (0.25, 0.25, 0.02)
ob_previousbtn.location = (0.17, -0.78, -0.443)
ob_previousbtn.rotation_euler = (0.0, 1.571, 0.0)
ob_previousbtn.scale = (0.1, 0.1, 0.02)
ob_nextbtn.location = (0.17, -0.51, -0.443)
ob_nextbtn.rotation_euler = (0.0, 1.571, 0.0)
ob_nextbtn.scale = (0.1, 0.1, 0.02)
ob_offbtn.location = (0.18, -0.63, 0.48)
ob_offbtn.scale = (0.025, 0.24, 0.1)

# ---- collection membership
col_collection.objects.link(ob_body)
col_collection.objects.link(ob_antenna)
col_collection.objects.link(ob_frequencydisplay)
col_collection.objects.link(ob_meshpanel)
col_collection.objects.link(ob_rotaryknob)
col_collection.objects.link(ob_previousbtn)
col_collection.objects.link(ob_nextbtn)
col_collection.objects.link(ob_offbtn)

# ---- scene / render settings (as saved in the file)
scene.frame_start = 0; scene.frame_end = 5; scene.frame_set(4)
scene.render.engine = 'BLENDER_EEVEE_NEXT'
scene.cycles.sampling_pattern = 'TABULATED_SOBOL'
scene.cycles.use_light_tree = False
scene.view_settings.view_transform = 'Filmic'
bpy.context.view_layer.update()

# ---- added for rendering (the .blend has no active camera and no usable light): camera, sun
cam_auto = bpy.data.cameras.new('AutoCamera')
cam_auto.lens = 50.0
cam_auto.sensor_width = 36.0
cam_auto.clip_end = 1000.0
ob_auto_camera = bpy.data.objects.new('AutoCamera', cam_auto)
scene.collection.objects.link(ob_auto_camera)
ob_auto_camera.location = (2.51626, -2.98652, 2.19271)
ob_auto_camera.rotation_euler = (1.09748, -7.21219e-08, 0.694738)
scene.camera = ob_auto_camera
light_auto_sun = bpy.data.lights.new('AutoSun', 'SUN')
light_auto_sun.energy = 3.0
light_auto_sun.angle = 0.0523599
ob_auto_sun = bpy.data.objects.new('AutoSun', light_auto_sun)
scene.collection.objects.link(ob_auto_sun)
ob_auto_sun.rotation_euler = (0.872665, 0.174533, 0.523599)
bpy.context.view_layer.update()
